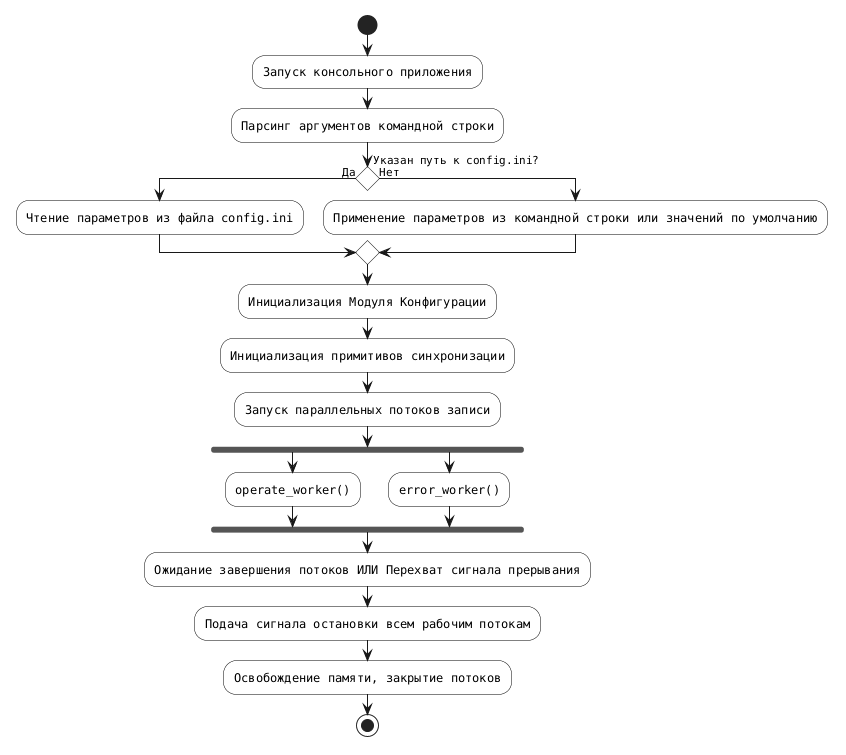

The diagram above was rendered by PlantUML. Its source (embedded in the PNG):
@startuml
skinparam monochrome true
skinparam shadowing false
skinparam DefaultFontName "Courier"
skinparam conditionStyle diamond
skinparam ActivityDiamondBackgroundColor #white
skinparam ActivityBackgroundColor #white
skinparam ActivityBorderColor #black
skinparam rectangle {
    roundCorner 0
}

start
:Запуск консольного приложения;
:Парсинг аргументов командной строки;

if (Указан путь к config.ini?) then (Да)
    :Чтение параметров из файла config.ini;
else (Нет)
    :Применение параметров из командной строки или значений по умолчанию;
endif

:Инициализация Модуля Конфигурации;
:Инициализация примитивов синхронизации;
:Запуск параллельных потоков записи;

fork
    :operate_worker();
fork again
    :error_worker();
end fork

:Ожидание завершения потоков ИЛИ Перехват сигнала прерывания;
:Подача сигнала остановки всем рабочим потокам;
:Освобождение памяти, закрытие потоков;
stop
@enduml